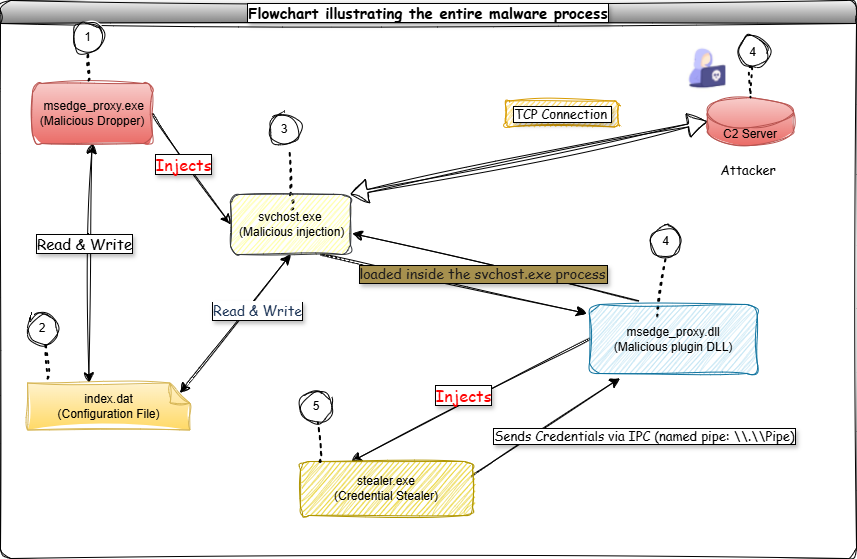

The diagram above was exported from draw.io. Its source (the exported page's mxGraphModel, read from the mxfile embedded in the PNG):
<mxGraphModel dx="2626" dy="1143" grid="0" gridSize="10" guides="1" tooltips="1" connect="1" arrows="1" fold="1" page="0" pageScale="1" pageWidth="850" pageHeight="1100" math="0" shadow="0" adaptiveColors="simple">
  <root>
    <mxCell id="0" />
    <mxCell id="1" parent="0" />
    <mxCell id="ah0lLOfrYjIzwz884PlV-55" value="" style="endArrow=classic;html=1;rounded=1;fontSize=12;fontColor=default;startSize=8;endSize=8;curved=1;exitX=0.75;exitY=1;exitDx=0;exitDy=0;labelBackgroundColor=none;entryX=-0.018;entryY=0.13;entryDx=0;entryDy=0;entryPerimeter=0;sketch=1;curveFitting=1;jiggle=2;" parent="1" source="ah0lLOfrYjIzwz884PlV-18" target="ah0lLOfrYjIzwz884PlV-39" edge="1">
      <mxGeometry width="50" height="50" relative="1" as="geometry">
        <mxPoint x="-797" y="109" as="sourcePoint" />
        <mxPoint x="-544" y="212" as="targetPoint" />
      </mxGeometry>
    </mxCell>
    <mxCell id="UoInHsLsotCqhyrper5M-15" value="" style="endArrow=classic;startArrow=classic;html=1;rounded=1;hachureGap=4;fontFamily=Architects Daughter;fontSource=https%3A%2F%2Ffonts.googleapis.com%2Fcss%3Ffamily%3DArchitects%2BDaughter;fontSize=12;startSize=8;endSize=8;curved=1;entryX=0.5;entryY=1;entryDx=0;entryDy=0;exitX=0;exitY=0;exitDx=152.5;exitDy=10;exitPerimeter=0;labelBackgroundColor=none;fontColor=default;sketch=1;curveFitting=1;jiggle=2;" parent="1" source="ah0lLOfrYjIzwz884PlV-19" target="ah0lLOfrYjIzwz884PlV-18" edge="1">
      <mxGeometry width="50" height="50" relative="1" as="geometry">
        <mxPoint x="-868" y="292" as="sourcePoint" />
        <mxPoint x="-869" y="98" as="targetPoint" />
      </mxGeometry>
    </mxCell>
    <mxCell id="ah0lLOfrYjIzwz884PlV-17" value="" style="endArrow=none;dashed=1;html=1;dashPattern=1 3;strokeWidth=2;rounded=1;fontSize=12;fontColor=default;startSize=8;endSize=8;curved=1;labelBackgroundColor=none;sketch=1;curveFitting=1;jiggle=2;" parent="1" source="ah0lLOfrYjIzwz884PlV-18" edge="1">
      <mxGeometry width="50" height="50" relative="1" as="geometry">
        <mxPoint x="-833" y="49" as="sourcePoint" />
        <mxPoint x="-835" y="-10" as="targetPoint" />
      </mxGeometry>
    </mxCell>
    <mxCell id="ah0lLOfrYjIzwz884PlV-21" value="" style="endArrow=none;dashed=1;html=1;dashPattern=1 3;strokeWidth=2;rounded=1;fontSize=12;fontColor=default;startSize=8;endSize=8;curved=1;labelBackgroundColor=none;sketch=1;curveFitting=1;jiggle=2;" parent="1" target="ah0lLOfrYjIzwz884PlV-18" edge="1">
      <mxGeometry width="50" height="50" relative="1" as="geometry">
        <mxPoint x="-833" y="49" as="sourcePoint" />
        <mxPoint x="-835" y="-10" as="targetPoint" />
      </mxGeometry>
    </mxCell>
    <mxCell id="ah0lLOfrYjIzwz884PlV-18" value="&amp;nbsp;svchost.exe&amp;nbsp;&lt;div&gt;&amp;nbsp;(Malicious injection)&lt;/div&gt;" style="rounded=1;whiteSpace=wrap;html=1;labelBackgroundColor=none;sketch=1;curveFitting=1;jiggle=2;fillColor=#ffff88;strokeColor=#36393d;" parent="1" vertex="1">
      <mxGeometry x="-894" y="34" width="120" height="60" as="geometry" />
    </mxCell>
    <mxCell id="ah0lLOfrYjIzwz884PlV-37" value="" style="endArrow=classic;html=1;rounded=1;fontSize=12;fontColor=default;startSize=8;endSize=8;curved=1;exitX=1;exitY=0.5;exitDx=0;exitDy=0;entryX=0;entryY=0.5;entryDx=0;entryDy=0;labelBackgroundColor=none;sketch=1;curveFitting=1;jiggle=2;" parent="1" source="ah0lLOfrYjIzwz884PlV-14" target="ah0lLOfrYjIzwz884PlV-18" edge="1">
      <mxGeometry width="50" height="50" relative="1" as="geometry">
        <mxPoint x="-803" y="225" as="sourcePoint" />
        <mxPoint x="-753" y="175" as="targetPoint" />
      </mxGeometry>
    </mxCell>
    <mxCell id="UoInHsLsotCqhyrper5M-13" value="Injects" style="edgeLabel;html=1;align=center;verticalAlign=middle;resizable=0;points=[];fontSize=16;fontFamily=Comic Sans MS;labelBackgroundColor=default;labelBorderColor=default;textShadow=1;rounded=1;fontColor=#FF0000;sketch=1;curveFitting=1;jiggle=2;" parent="1" vertex="1" connectable="0">
      <mxGeometry x="-817" y="-44" as="geometry">
        <mxPoint x="-125" y="47" as="offset" />
      </mxGeometry>
    </mxCell>
    <mxCell id="UoInHsLsotCqhyrper5M-31" value="" style="endArrow=none;dashed=1;html=1;dashPattern=1 3;strokeWidth=2;rounded=1;fontSize=12;fontColor=default;startSize=8;endSize=8;curved=1;entryX=0.5;entryY=1;entryDx=0;entryDy=0;labelBackgroundColor=none;sketch=1;curveFitting=1;jiggle=2;" parent="1" target="ah0lLOfrYjIzwz884PlV-27" edge="1">
      <mxGeometry width="50" height="50" relative="1" as="geometry">
        <mxPoint x="-467" y="156" as="sourcePoint" />
        <mxPoint x="-354" y="-38" as="targetPoint" />
        <Array as="points" />
      </mxGeometry>
    </mxCell>
    <mxCell id="KKzziZ514EWiBt3TAkfl-2" value="" style="shape=flexArrow;endArrow=classic;startArrow=classic;html=1;rounded=0;hachureGap=4;fontFamily=Architects Daughter;fontSource=https%3A%2F%2Ffonts.googleapis.com%2Fcss%3Ffamily%3DArchitects%2BDaughter;entryX=0;entryY=0.5;entryDx=0;entryDy=0;entryPerimeter=0;width=3;startSize=5.31;exitX=1;exitY=0;exitDx=0;exitDy=0;sketch=1;curveFitting=1;jiggle=2;" parent="1" source="ah0lLOfrYjIzwz884PlV-18" target="ah0lLOfrYjIzwz884PlV-50" edge="1">
      <mxGeometry width="100" height="100" relative="1" as="geometry">
        <mxPoint x="-775" y="64" as="sourcePoint" />
        <mxPoint x="-675" y="-36" as="targetPoint" />
      </mxGeometry>
    </mxCell>
    <mxCell id="ah0lLOfrYjIzwz884PlV-54" value="Flowchart illustrating the entire malware process" style="swimlane;whiteSpace=wrap;html=1;fontFamily=Comic Sans MS;labelBackgroundColor=default;rounded=1;fontSize=15;textShadow=1;labelBorderColor=default;sketch=1;curveFitting=1;jiggle=2;gradientColor=#808080;" parent="1" vertex="1">
      <mxGeometry x="-1124" y="-160" width="856" height="558" as="geometry" />
    </mxCell>
    <mxCell id="UoInHsLsotCqhyrper5M-28" value="" style="endArrow=classic;html=1;rounded=1;hachureGap=4;fontFamily=Architects Daughter;fontSource=https%3A%2F%2Ffonts.googleapis.com%2Fcss%3Ffamily%3DArchitects%2BDaughter;fontSize=12;startSize=8;endSize=8;curved=1;entryX=1.017;entryY=0.65;entryDx=0;entryDy=0;entryPerimeter=0;labelBackgroundColor=none;fontColor=default;sketch=1;curveFitting=1;jiggle=2;" parent="ah0lLOfrYjIzwz884PlV-54" target="ah0lLOfrYjIzwz884PlV-18" edge="1">
      <mxGeometry width="50" height="50" relative="1" as="geometry">
        <mxPoint x="638" y="300" as="sourcePoint" />
        <mxPoint x="643" y="239" as="targetPoint" />
      </mxGeometry>
    </mxCell>
    <mxCell id="UoInHsLsotCqhyrper5M-9" value="" style="endArrow=classic;startArrow=classic;html=1;rounded=1;hachureGap=4;fontFamily=Architects Daughter;fontSource=https%3A%2F%2Ffonts.googleapis.com%2Fcss%3Ffamily%3DArchitects%2BDaughter;fontSize=12;startSize=8;endSize=8;curved=1;entryX=0.5;entryY=1;entryDx=0;entryDy=0;labelBackgroundColor=none;fontColor=default;exitX=0.379;exitY=-0.004;exitDx=0;exitDy=0;exitPerimeter=0;sketch=1;curveFitting=1;jiggle=2;" parent="ah0lLOfrYjIzwz884PlV-54" source="ah0lLOfrYjIzwz884PlV-19" target="ah0lLOfrYjIzwz884PlV-14" edge="1">
      <mxGeometry width="50" height="50" relative="1" as="geometry">
        <mxPoint x="92" y="320" as="sourcePoint" />
        <mxPoint x="128" y="291" as="targetPoint" />
        <Array as="points">
          <mxPoint x="85" y="231" />
        </Array>
      </mxGeometry>
    </mxCell>
    <mxCell id="UoInHsLsotCqhyrper5M-10" value="&lt;span style=&quot;color: rgba(0, 0, 0, 0); font-family: monospace; font-size: 0px; text-align: start;&quot;&gt;%3CmxGraphModel%3E%3Croot%3E%3CmxCell%20id%3D%220%22%2F%3E%3CmxCell%20id%3D%221%22%20parent%3D%220%22%2F%3E%3CmxCell%20id%3D%222%22%20value%3D%22Injects%22%20style%3D%22edgeLabel%3Bhtml%3D1%3Balign%3Dcenter%3BverticalAlign%3Dmiddle%3Bresizable%3D0%3Bpoints%3D%5B%5D%3BfontSize%3D12%3BfontFamily%3DComic%20Sans%20MS%3BlabelBackgroundColor%3Dnone%3BlabelBorderColor%3Ddefault%3BtextShadow%3D1%3Bsketch%3D1%3BcurveFitting%3D1%3Bjiggle%3D2%3BfontColor%3D%231D3557%3Brounded%3D0%3B%22%20vertex%3D%221%22%20connectable%3D%220%22%20parent%3D%221%22%3E%3CmxGeometry%20x%3D%22-946.8233271166891%22%20y%3D%22-4.7857201756135055%22%20as%3D%22geometry%22%2F%3E%3C%2FmxCell%3E%3C%2Froot%3E%3C%2FmxGraphModel%3E&lt;/span&gt;&lt;span style=&quot;color: rgba(0, 0, 0, 0); font-family: monospace; font-size: 0px; text-align: start;&quot;&gt;%3CmxGraphModel%3E%3Croot%3E%3CmxCell%20id%3D%220%22%2F%3E%3CmxCell%20id%3D%221%22%20parent%3D%220%22%2F%3E%3CmxCell%20id%3D%222%22%20value%3D%22Injects%22%20style%3D%22edgeLabel%3Bhtml%3D1%3Balign%3Dcenter%3BverticalAlign%3Dmiddle%3Bresizable%3D0%3Bpoints%3D%5B%5D%3BfontSize%3D12%3BfontFamily%3DComic%20Sans%20MS%3BlabelBackgroundColor%3Dnone%3BlabelBorderColor%3Ddefault%3BtextShadow%3D1%3Bsketch%3D1%3BcurveFitting%3D1%3Bjiggle%3D2%3BfontColor%3D%231D3557%3Brounded%3D0%3B%22%20vertex%3D%221%22%20connectable%3D%220%22%20parent%3D%221%22%3E%3CmxGeometry%20x%3D%22-946.8233271166891%22%20y%3D%22-4.7857201756135055%22%20as%3D%22geometry%22%2F%3E%3C%2FmxCell%3E%3C%2Froot%3E%3C%2FmxGraphModel%3E&lt;/span&gt;" style="edgeLabel;html=1;align=center;verticalAlign=middle;resizable=0;points=[];fontSize=12;hachureGap=4;fontFamily=Architects Daughter;fontSource=https%3A%2F%2Ffonts.googleapis.com%2Fcss%3Ffamily%3DArchitects%2BDaughter;labelBorderColor=default;textShadow=1;labelBackgroundColor=none;rounded=1;sketch=1;curveFitting=1;jiggle=2;" parent="UoInHsLsotCqhyrper5M-9" vertex="1" connectable="0">
      <mxGeometry x="0.4642" y="2" relative="1" as="geometry">
        <mxPoint x="2" y="33" as="offset" />
      </mxGeometry>
    </mxCell>
    <mxCell id="UoInHsLsotCqhyrper5M-27" value="" style="endArrow=classic;html=1;rounded=1;hachureGap=4;fontFamily=Architects Daughter;fontSource=https%3A%2F%2Ffonts.googleapis.com%2Fcss%3Ffamily%3DArchitects%2BDaughter;fontSize=12;startSize=8;endSize=8;curved=1;exitX=1;exitY=0.25;exitDx=0;exitDy=0;labelBackgroundColor=none;fontColor=default;entryX=0.181;entryY=1.068;entryDx=0;entryDy=0;entryPerimeter=0;sketch=1;curveFitting=1;jiggle=2;" parent="ah0lLOfrYjIzwz884PlV-54" source="ah0lLOfrYjIzwz884PlV-42" target="ah0lLOfrYjIzwz884PlV-39" edge="1">
      <mxGeometry width="50" height="50" relative="1" as="geometry">
        <mxPoint x="535" y="410" as="sourcePoint" />
        <mxPoint x="585" y="360" as="targetPoint" />
      </mxGeometry>
    </mxCell>
    <mxCell id="ah0lLOfrYjIzwz884PlV-43" value="" style="endArrow=classic;html=1;rounded=1;fontSize=12;fontColor=default;startSize=8;endSize=8;curved=1;exitX=0;exitY=0.5;exitDx=0;exitDy=0;labelBackgroundColor=none;entryX=0.163;entryY=0;entryDx=0;entryDy=0;entryPerimeter=0;sketch=1;curveFitting=1;jiggle=2;" parent="ah0lLOfrYjIzwz884PlV-54" source="ah0lLOfrYjIzwz884PlV-39" edge="1">
      <mxGeometry width="50" height="50" relative="1" as="geometry">
        <mxPoint x="545.8702499999999" y="358" as="sourcePoint" />
        <mxPoint x="350.99600000000004" y="461" as="targetPoint" />
      </mxGeometry>
    </mxCell>
    <mxCell id="ah0lLOfrYjIzwz884PlV-50" value="C2 Server" style="shape=cylinder3;whiteSpace=wrap;html=1;boundedLbl=1;backgroundOutline=1;size=15;fillColor=#f8cecc;labelBackgroundColor=none;rounded=1;sketch=1;curveFitting=1;jiggle=2;gradientColor=#ea6b66;strokeColor=#b85450;" parent="ah0lLOfrYjIzwz884PlV-54" vertex="1">
      <mxGeometry x="707" y="97" width="86" height="48" as="geometry" />
    </mxCell>
    <mxCell id="ah0lLOfrYjIzwz884PlV-52" value="&lt;br&gt;&lt;div&gt;Attacker&amp;nbsp;&lt;/div&gt;" style="text;html=1;align=center;verticalAlign=middle;whiteSpace=wrap;rounded=1;fontSize=13;fontFamily=Comic Sans MS;labelBackgroundColor=none;sketch=1;curveFitting=1;jiggle=2;" parent="ah0lLOfrYjIzwz884PlV-54" vertex="1">
      <mxGeometry x="720" y="147" width="60" height="30" as="geometry" />
    </mxCell>
    <mxCell id="ah0lLOfrYjIzwz884PlV-13" value="1" style="ellipse;whiteSpace=wrap;html=1;aspect=fixed;labelBackgroundColor=none;rounded=1;sketch=1;curveFitting=1;jiggle=2;" parent="ah0lLOfrYjIzwz884PlV-54" vertex="1">
      <mxGeometry x="72" y="21" width="31" height="31" as="geometry" />
    </mxCell>
    <mxCell id="ah0lLOfrYjIzwz884PlV-24" value="2" style="ellipse;whiteSpace=wrap;html=1;aspect=fixed;labelBackgroundColor=none;rounded=1;sketch=1;curveFitting=1;jiggle=2;" parent="ah0lLOfrYjIzwz884PlV-54" vertex="1">
      <mxGeometry x="27" y="313" width="30" height="30" as="geometry" />
    </mxCell>
    <mxCell id="ah0lLOfrYjIzwz884PlV-27" value="4" style="ellipse;whiteSpace=wrap;html=1;aspect=fixed;labelBackgroundColor=none;rounded=1;sketch=1;curveFitting=1;jiggle=2;" parent="ah0lLOfrYjIzwz884PlV-54" vertex="1">
      <mxGeometry x="650" y="225" width="31" height="31" as="geometry" />
    </mxCell>
    <mxCell id="ah0lLOfrYjIzwz884PlV-58" value="TCP Connection&amp;nbsp;" style="text;html=1;align=center;verticalAlign=middle;resizable=0;points=[];autosize=1;strokeColor=#d79b00;fillColor=#ffcd28;fontSize=13;strokeWidth=1;spacing=1;fontFamily=Comic Sans MS;labelBackgroundColor=default;labelBorderColor=default;textShadow=1;rounded=1;sketch=1;curveFitting=1;jiggle=2;gradientColor=none;" parent="ah0lLOfrYjIzwz884PlV-54" vertex="1">
      <mxGeometry x="505" y="100.5" width="113" height="26" as="geometry" />
    </mxCell>
    <mxCell id="ah0lLOfrYjIzwz884PlV-14" value="&amp;nbsp;msedge_proxy.exe (Malicious Dropper)" style="rounded=1;whiteSpace=wrap;html=1;labelBackgroundColor=none;sketch=1;curveFitting=1;jiggle=2;fillColor=#f8cecc;strokeColor=#b85450;gradientColor=#ea6b66;" parent="ah0lLOfrYjIzwz884PlV-54" vertex="1">
      <mxGeometry x="32" y="83" width="120" height="60" as="geometry" />
    </mxCell>
    <mxCell id="ah0lLOfrYjIzwz884PlV-15" value="" style="endArrow=none;dashed=1;html=1;dashPattern=1 3;strokeWidth=2;rounded=1;fontSize=12;fontColor=default;startSize=8;endSize=8;curved=1;entryX=0.5;entryY=1;entryDx=0;entryDy=0;labelBackgroundColor=none;sketch=1;curveFitting=1;jiggle=2;" parent="ah0lLOfrYjIzwz884PlV-54" target="ah0lLOfrYjIzwz884PlV-13" edge="1">
      <mxGeometry width="50" height="50" relative="1" as="geometry">
        <mxPoint x="88" y="80" as="sourcePoint" />
        <mxPoint x="55.5" y="63" as="targetPoint" />
      </mxGeometry>
    </mxCell>
    <mxCell id="ah0lLOfrYjIzwz884PlV-25" value="" style="endArrow=none;dashed=1;html=1;dashPattern=1 3;strokeWidth=2;rounded=1;fontSize=12;fontColor=default;startSize=8;endSize=8;curved=1;labelBackgroundColor=none;sketch=1;curveFitting=1;jiggle=2;" parent="ah0lLOfrYjIzwz884PlV-54" edge="1">
      <mxGeometry width="50" height="50" relative="1" as="geometry">
        <mxPoint x="47" y="378" as="sourcePoint" />
        <mxPoint x="45" y="342" as="targetPoint" />
      </mxGeometry>
    </mxCell>
    <mxCell id="ah0lLOfrYjIzwz884PlV-69" value="4" style="ellipse;whiteSpace=wrap;html=1;aspect=fixed;labelBackgroundColor=none;rounded=1;sketch=1;curveFitting=1;jiggle=2;" parent="ah0lLOfrYjIzwz884PlV-54" vertex="1">
      <mxGeometry x="737" y="36" width="31" height="31" as="geometry" />
    </mxCell>
    <mxCell id="ah0lLOfrYjIzwz884PlV-28" value="3" style="ellipse;whiteSpace=wrap;html=1;aspect=fixed;labelBackgroundColor=none;rounded=1;sketch=1;curveFitting=1;jiggle=2;" parent="ah0lLOfrYjIzwz884PlV-54" vertex="1">
      <mxGeometry x="268" y="113" width="32" height="32" as="geometry" />
    </mxCell>
    <mxCell id="ah0lLOfrYjIzwz884PlV-70" value="" style="endArrow=none;dashed=1;html=1;dashPattern=1 3;strokeWidth=2;rounded=1;fontSize=12;fontColor=default;startSize=8;endSize=8;curved=1;entryX=0.5;entryY=0;entryDx=0;entryDy=0;entryPerimeter=0;labelBackgroundColor=none;sketch=1;curveFitting=1;jiggle=2;" parent="ah0lLOfrYjIzwz884PlV-54" target="ah0lLOfrYjIzwz884PlV-50" edge="1">
      <mxGeometry width="50" height="50" relative="1" as="geometry">
        <mxPoint x="751" y="67" as="sourcePoint" />
        <mxPoint x="816" y="91" as="targetPoint" />
      </mxGeometry>
    </mxCell>
    <mxCell id="ah0lLOfrYjIzwz884PlV-71" value="" style="shape=image;verticalLabelPosition=bottom;labelBackgroundColor=none;verticalAlign=top;aspect=fixed;imageAspect=0;image=data:image/png,(base64 omitted: 3536 chars);rounded=1;sketch=1;curveFitting=1;jiggle=2;" parent="ah0lLOfrYjIzwz884PlV-54" vertex="1">
      <mxGeometry x="685" y="38" width="40.39" height="53.48" as="geometry" />
    </mxCell>
    <mxCell id="UoInHsLsotCqhyrper5M-3" value="Injects" style="text;html=1;align=center;verticalAlign=middle;resizable=0;points=[];autosize=1;strokeColor=none;fontSize=16;fontFamily=Comic Sans MS;labelBackgroundColor=default;labelBorderColor=default;textShadow=1;rounded=1;fontColor=#FF0000;sketch=1;curveFitting=1;jiggle=2;" parent="ah0lLOfrYjIzwz884PlV-54" vertex="1">
      <mxGeometry x="426" y="379" width="74" height="31" as="geometry" />
    </mxCell>
    <mxCell id="ah0lLOfrYjIzwz884PlV-42" value="stealer.exe&lt;div&gt;(Credential Stealer)&lt;/div&gt;" style="rounded=1;whiteSpace=wrap;html=1;labelBackgroundColor=none;sketch=1;curveFitting=1;jiggle=2;fillColor=#e3c800;strokeColor=#B09500;fontColor=#000000;" parent="ah0lLOfrYjIzwz884PlV-54" vertex="1">
      <mxGeometry x="300" y="461" width="172" height="54" as="geometry" />
    </mxCell>
    <mxCell id="ah0lLOfrYjIzwz884PlV-39" value="msedge_proxy.dll&lt;div&gt;(Malicious plugin DLL)&lt;/div&gt;" style="rounded=1;whiteSpace=wrap;html=1;labelBackgroundColor=none;sketch=1;curveFitting=1;jiggle=2;fillColor=#b1ddf0;strokeColor=#10739e;" parent="ah0lLOfrYjIzwz884PlV-54" vertex="1">
      <mxGeometry x="589" y="304" width="167.75" height="69" as="geometry" />
    </mxCell>
    <mxCell id="UoInHsLsotCqhyrper5M-14" value="&lt;span style=&quot;color: rgb(29, 53, 87); background-color: rgb(255, 255, 255);&quot;&gt;Read &amp;amp; Write&lt;/span&gt;" style="edgeLabel;html=1;align=center;verticalAlign=middle;resizable=0;points=[];fontSize=14;fontFamily=Comic Sans MS;labelBackgroundColor=none;labelBorderColor=default;textShadow=1;rounded=1;sketch=1;curveFitting=1;jiggle=2;" parent="ah0lLOfrYjIzwz884PlV-54" vertex="1" connectable="0">
      <mxGeometry x="381.9966728833108" y="263.00427982438646" as="geometry">
        <mxPoint x="-125" y="47" as="offset" />
      </mxGeometry>
    </mxCell>
    <mxCell id="UoInHsLsotCqhyrper5M-20" value="loaded inside the svchost.exe process" style="edgeLabel;align=center;verticalAlign=middle;resizable=0;points=[];fontSize=14;fontFamily=Comic Sans MS;labelBackgroundColor=#A6904E;labelBorderColor=default;textShadow=1;rounded=1;fontColor=light-dark(#1d1b1b, #ff9090);sketch=1;curveFitting=1;jiggle=2;" parent="ah0lLOfrYjIzwz884PlV-54" vertex="1" connectable="0">
      <mxGeometry x="606.9966728833108" y="225.00427982438651" as="geometry">
        <mxPoint x="-125" y="47" as="offset" />
      </mxGeometry>
    </mxCell>
    <mxCell id="ah0lLOfrYjIzwz884PlV-48" value="5" style="ellipse;whiteSpace=wrap;html=1;aspect=fixed;labelBackgroundColor=none;rounded=1;sketch=1;curveFitting=1;jiggle=2;" parent="ah0lLOfrYjIzwz884PlV-54" vertex="1">
      <mxGeometry x="300" y="390" width="32" height="32" as="geometry" />
    </mxCell>
    <mxCell id="ah0lLOfrYjIzwz884PlV-49" value="" style="endArrow=none;dashed=1;html=1;dashPattern=1 3;strokeWidth=2;rounded=1;fontSize=12;fontColor=default;startSize=8;endSize=8;curved=1;entryX=0.543;entryY=1;entryDx=0;entryDy=0;entryPerimeter=0;labelBackgroundColor=none;exitX=0.11;exitY=0;exitDx=0;exitDy=0;exitPerimeter=0;sketch=1;curveFitting=1;jiggle=2;" parent="ah0lLOfrYjIzwz884PlV-54" source="ah0lLOfrYjIzwz884PlV-42" target="ah0lLOfrYjIzwz884PlV-48" edge="1">
      <mxGeometry width="50" height="50" relative="1" as="geometry">
        <mxPoint x="296" y="448" as="sourcePoint" />
        <mxPoint x="289" y="424" as="targetPoint" />
      </mxGeometry>
    </mxCell>
    <mxCell id="ah0lLOfrYjIzwz884PlV-46" value="Sends Credentials via IPC (named pipe: \\.\\Pipe)" style="text;html=1;align=center;verticalAlign=middle;resizable=0;points=[];autosize=1;strokeColor=none;fillColor=none;fontSize=13;fontFamily=Comic Sans MS;labelBackgroundColor=default;labelBorderColor=default;textShadow=1;rounded=1;sketch=1;curveFitting=1;jiggle=2;" parent="ah0lLOfrYjIzwz884PlV-54" vertex="1">
      <mxGeometry x="485" y="422" width="318" height="28" as="geometry" />
    </mxCell>
    <mxCell id="ah0lLOfrYjIzwz884PlV-19" value="index.dat&lt;div&gt;(Configuration File)&lt;/div&gt;" style="shape=note;size=20;whiteSpace=wrap;html=1;labelBackgroundColor=none;rounded=1;sketch=1;curveFitting=1;jiggle=2;fillColor=#fff2cc;strokeColor=#d6b656;gradientColor=#ffd966;" parent="ah0lLOfrYjIzwz884PlV-54" vertex="1">
      <mxGeometry x="27" y="382.5" width="162.5" height="47" as="geometry" />
    </mxCell>
    <mxCell id="UoInHsLsotCqhyrper5M-12" value="Read &amp;amp; Write" style="edgeLabel;html=1;align=center;verticalAlign=middle;resizable=0;points=[];fontSize=15;fontFamily=Comic Sans MS;labelBackgroundColor=default;labelBorderColor=default;textShadow=1;rounded=1;sketch=1;curveFitting=1;jiggle=2;" parent="ah0lLOfrYjIzwz884PlV-54" vertex="1" connectable="0">
      <mxGeometry x="208.9966728833109" y="195.0042798243865" as="geometry">
        <mxPoint x="-125" y="47" as="offset" />
      </mxGeometry>
    </mxCell>
  </root>
</mxGraphModel>